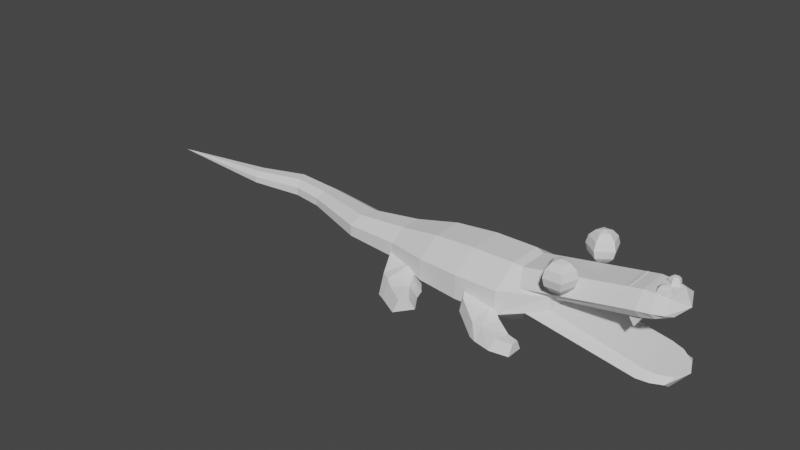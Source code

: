 # Source: Truck-Kun1.blend  (saved by Blender 3.4.6; exported with 4.5.12 LTS)
import bpy
from mathutils import Matrix  # noqa: F401  (used for matrix-valued properties, if any)

bpy.ops.wm.read_factory_settings(use_empty=True)
scene = bpy.context.scene
scene.name = 'Scene'

# ---- collections
col_ref = bpy.data.collections.new('Ref'); scene.collection.children.link(col_ref)
col_collection_2 = bpy.data.collections.new('Collection 2'); scene.collection.children.link(col_collection_2)

# ---- world
world_world = bpy.data.worlds.new('World'); scene.world = world_world
world_world.use_nodes = True; world_world.node_tree.nodes.clear()
_N = world_world.node_tree.nodes; _L = world_world.node_tree.links
n0 = _N.new('ShaderNodeOutputWorld'); n0.name = 'World Output'; n0.location = (300, 300)
n1 = _N.new('ShaderNodeBackground'); n1.name = 'Background'; n1.location = (10, 300)
n1.inputs[0].default_value = (0.05088, 0.05088, 0.05088, 1.0)
_L.new(n1.outputs[0], n0.inputs[0])
n0.is_active_output = True
world_world.color = (0.05088, 0.05088, 0.05088)
world_world.use_sun_shadow = False
world_world.sun_shadow_jitter_overblur = 0.0

# ---- meshes
me_cube_003 = bpy.data.meshes.new('Cube.003')
me_cube_003.from_pydata([(-1.0, -1.0, -1.0), (-1.0, -1.0, 1.0), (-1.0, 1.0, -1.0), (-1.0, 1.0, 1.0), (1.0, -1.0, -1.0), (1.0, -1.0, 1.0), (1.0, 1.0, -1.0), (1.0, 1.0, 1.0)], [], [(0, 1, 3, 2), (2, 3, 7, 6), (6, 7, 5, 4), (4, 5, 1, 0), (2, 6, 4, 0), (7, 3, 1, 5)])
_uv = me_cube_003.uv_layers.new(name='UVMap')
_uv.uv.foreach_set('vector', [0.375, 0.0, 0.625, 0.0, 0.625, 0.25, 0.375, 0.25, 0.375, 0.25, 0.625, 0.25, 0.625, 0.5, 0.375, 0.5, 0.375, 0.5, 0.625, 0.5, 0.625, 0.75, 0.375, 0.75, 0.375, 0.75, 0.625, 0.75, 0.625, 1.0, 0.375, 1.0, 0.125, 0.5, 0.375, 0.5, 0.375, 0.75, 0.125, 0.75, 0.625, 0.5, 0.875, 0.5, 0.875, 0.75, 0.625, 0.75])
me_cube_003.update()
me_cube = bpy.data.meshes.new('Cube')
me_cube.from_pydata([(-1.0, -1.0, -1.0), (-1.0, -1.0, 1.0), (-1.0, 1.0, -1.0), (-1.0, 1.0, 1.0), (1.0, -1.0, -1.0), (1.0, -1.0, 1.0), (1.0, 1.0, -1.0), (1.0, 1.0, 1.0)], [], [(0, 1, 3, 2), (2, 3, 7, 6), (6, 7, 5, 4), (4, 5, 1, 0), (2, 6, 4, 0), (7, 3, 1, 5)])
_uv = me_cube.uv_layers.new(name='UVMap')
_uv.uv.foreach_set('vector', [0.375, 0.0, 0.625, 0.0, 0.625, 0.25, 0.375, 0.25, 0.375, 0.25, 0.625, 0.25, 0.625, 0.5, 0.375, 0.5, 0.375, 0.5, 0.625, 0.5, 0.625, 0.75, 0.375, 0.75, 0.375, 0.75, 0.625, 0.75, 0.625, 1.0, 0.375, 1.0, 0.125, 0.5, 0.375, 0.5, 0.375, 0.75, 0.125, 0.75, 0.625, 0.5, 0.875, 0.5, 0.875, 0.75, 0.625, 0.75])
me_cube.update()
me_cube_001 = bpy.data.meshes.new('Cube.001')
me_cube_001.from_pydata([(-1.0, -1.7, -1.0), (-1.0, -1.0, 0.4438), (-1.0, 1.7, -0.689), (-1.0, 1.0, 0.613), (1.0, -1.397, -1.0), (1.0, -0.7342, 0.1259), (1.0, 1.397, -1.0), (1.0, 0.7342, 0.1259), (-2.803, 1.638, 0.06253), (-1.898, -1.638, -1.0), (-1.981, -1.338, 0.4521), (-2.72, 1.338, 1.359), (-2.71, 1.628, 0.01802), (-4.897, -0.9739, 0.01802), (-4.697, -0.7356, 1.462), (-2.911, 1.39, 1.462), (-5.548, 4.013, 1.555), (-7.734, 1.41, 1.555), (-7.534, 1.649, 2.999), (-5.748, 3.774, 2.999), (2.269, 0.8549, 0.1259), (2.067, 1.356, -1.0), (2.757, -0.3616, -1.0), (2.556, 0.1397, 0.1259)], [], [(1, 3, 11, 10), (2, 3, 7, 6), (6, 7, 20, 21), (4, 5, 1, 0), (2, 6, 4, 0), (7, 3, 1, 5), (10, 11, 15, 14), (2, 0, 9, 8), (3, 2, 8, 11), (0, 1, 10, 9), (12, 13, 17, 16), (8, 9, 13, 12), (11, 8, 12, 15), (9, 10, 14, 13), (17, 18, 19, 16), (15, 12, 16, 19), (13, 14, 18, 17), (14, 15, 19, 18), (21, 20, 23, 22), (5, 4, 22, 23), (4, 6, 21, 22), (7, 5, 23, 20)])
_uv = me_cube_001.uv_layers.new(name='UVMap')
_uv.uv.foreach_set('vector', [0.875, 0.75, 0.875, 0.5, 0.875, 0.5, 0.875, 0.75, 0.375, 0.25, 0.625, 0.25, 0.625, 0.5, 0.375, 0.5, 0.375, 0.5, 0.625, 0.5, 0.625, 0.5, 0.375, 0.5, 0.375, 0.75, 0.625, 0.75, 0.625, 1.0, 0.375, 1.0, 0.125, 0.5, 0.375, 0.5, 0.375, 0.75, 0.125, 0.75, 0.625, 0.5, 0.875, 0.5, 0.875, 0.75, 0.625, 0.75, 0.875, 0.75, 0.875, 0.5, 0.875, 0.5, 0.875, 0.75, 0.125, 0.5, 0.125, 0.75, 0.125, 0.75, 0.125, 0.5, 0.625, 0.25, 0.375, 0.25, 0.375, 0.25, 0.625, 0.25, 0.375, 1.0, 0.625, 1.0, 0.625, 1.0, 0.375, 1.0, 0.125, 0.5, 0.125, 0.75, 0.125, 0.75, 0.125, 0.5, 0.125, 0.5, 0.125, 0.75, 0.125, 0.75, 0.125, 0.5, 0.625, 0.25, 0.375, 0.25, 0.375, 0.25, 0.625, 0.25, 0.375, 1.0, 0.625, 1.0, 0.625, 1.0, 0.375, 1.0, 0.375, 0.0, 0.625, 0.0, 0.625, 0.25, 0.375, 0.25, 0.625, 0.25, 0.375, 0.25, 0.375, 0.25, 0.625, 0.25, 0.375, 1.0, 0.625, 1.0, 0.625, 1.0, 0.375, 1.0, 0.875, 0.75, 0.875, 0.5, 0.875, 0.5, 0.875, 0.75, 0.375, 0.5, 0.625, 0.5, 0.625, 0.75, 0.375, 0.75, 0.625, 0.75, 0.375, 0.75, 0.375, 0.75, 0.625, 0.75, 0.375, 0.75, 0.375, 0.5, 0.375, 0.5, 0.375, 0.75, 0.625, 0.5, 0.625, 0.75, 0.625, 0.75, 0.625, 0.5])
me_cube_001.update()
me_cube_002 = bpy.data.meshes.new('Cube.002')
me_cube_002.from_pydata([(-0.9192, -2.503, -1.23), (-0.736, -1.633, 0.5914), (-0.02713, 1.694, -0.8559), (-0.214, 0.8241, 0.7947), (0.2286, -2.32, -1.101), (0.3871, -1.576, 0.3256), (0.9496, 1.043, -0.9415), (0.7888, 0.2988, 0.4123), (-2.243, 2.095, 0.06824), (-1.955, -2.213, -1.282), (-1.981, -1.818, 0.5634), (-2.219, 1.701, 1.714), (-2.654, 2.552, 0.6426), (-5.236, -0.6735, -0.02343), (-4.943, -0.4356, 1.72), (-2.92, 2.353, 2.083), (-4.807, 4.999, 1.753), (-7.757, 2.529, 1.746), (-7.493, 2.745, 3.348), (-5.093, 4.764, 3.357), (2.863, -0.1909, 0.162), (2.821, 0.4346, -1.099), (2.939, -1.835, -1.099), (2.896, -1.211, 0.1619)], [], [(1, 3, 11, 10), (2, 3, 7, 6), (6, 7, 20, 21), (4, 5, 1, 0), (2, 6, 4, 0), (7, 3, 1, 5), (10, 11, 15, 14), (2, 0, 9, 8), (3, 2, 8, 11), (0, 1, 10, 9), (12, 13, 17, 16), (8, 9, 13, 12), (11, 8, 12, 15), (9, 10, 14, 13), (17, 18, 19, 16), (15, 12, 16, 19), (13, 14, 18, 17), (14, 15, 19, 18), (21, 20, 23, 22), (5, 4, 22, 23), (4, 6, 21, 22), (7, 5, 23, 20)])
_uv = me_cube_002.uv_layers.new(name='UVMap')
_uv.uv.foreach_set('vector', [0.8538, 0.7562, 0.8537, 0.4937, 0.875, 0.5, 0.875, 0.75, 0.3683, 0.2717, 0.6313, 0.2713, 0.682, 0.4428, 0.3143, 0.4465, 0.3143, 0.4465, 0.682, 0.4428, 0.625, 0.5, 0.375, 0.5, 0.3167, 0.8058, 0.6831, 0.8061, 0.6314, 0.9786, 0.3686, 0.9785, 0.1459, 0.4941, 0.3143, 0.4465, 0.3167, 0.8058, 0.1462, 0.7562, 0.682, 0.4428, 0.8537, 0.4937, 0.8538, 0.7562, 0.6831, 0.8061, 0.875, 0.75, 0.875, 0.5, 0.875, 0.5, 0.875, 0.75, 0.1459, 0.4941, 0.1462, 0.7562, 0.125, 0.75, 0.125, 0.5, 0.6313, 0.2713, 0.3683, 0.2717, 0.375, 0.25, 0.625, 0.25, 0.3686, 0.9785, 0.6314, 0.9786, 0.625, 1.0, 0.375, 1.0, 0.125, 0.491, 0.125, 0.75, 0.125, 0.75, 0.125, 0.5, 0.125, 0.5, 0.125, 0.75, 0.125, 0.75, 0.125, 0.491, 0.625, 0.25, 0.375, 0.25, 0.4234, 0.25, 0.625, 0.25, 0.375, 1.0, 0.625, 1.0, 0.625, 1.0, 0.375, 1.0, 0.375, 0.0, 0.625, 0.0, 0.625, 0.25, 0.375, 0.25, 0.625, 0.25, 0.4234, 0.25, 0.375, 0.25, 0.625, 0.25, 0.375, 1.0, 0.625, 1.0, 0.625, 1.0, 0.375, 1.0, 0.875, 0.75, 0.875, 0.5, 0.875, 0.5, 0.875, 0.75, 0.375, 0.5, 0.625, 0.5, 0.625, 0.75, 0.375, 0.75, 0.6831, 0.8061, 0.3167, 0.8058, 0.375, 0.75, 0.625, 0.75, 0.3167, 0.8058, 0.3143, 0.4465, 0.375, 0.5, 0.375, 0.75, 0.682, 0.4428, 0.6831, 0.8061, 0.625, 0.75, 0.625, 0.5])
me_cube_002.update()
me_cube_006 = bpy.data.meshes.new('Cube.006')
me_cube_006.from_pydata([(0.6375, -2.311, 2.291), (1.138, -2.311, 2.809), (0.6375, -1.59, 2.291), (1.138, -1.59, 2.809), (1.156, -2.311, 1.791), (1.656, -2.311, 2.309), (1.156, -1.59, 1.791), (1.656, -1.59, 2.309)], [], [(0, 1, 3, 2), (2, 3, 7, 6), (6, 7, 5, 4), (4, 5, 1, 0), (2, 6, 4, 0), (7, 3, 1, 5)])
_uv = me_cube_006.uv_layers.new(name='UVMap')
_uv.uv.foreach_set('vector', [0.375, 0.0, 0.625, 0.0, 0.625, 0.25, 0.375, 0.25, 0.375, 0.25, 0.625, 0.25, 0.625, 0.5, 0.375, 0.5, 0.375, 0.5, 0.625, 0.5, 0.625, 0.75, 0.375, 0.75, 0.375, 0.75, 0.625, 0.75, 0.625, 1.0, 0.375, 1.0, 0.125, 0.5, 0.375, 0.5, 0.375, 0.75, 0.125, 0.75, 0.625, 0.5, 0.875, 0.5, 0.875, 0.75, 0.625, 0.75])
me_cube_006.update()
me_cylinder = bpy.data.meshes.new('Cylinder')
me_cylinder.from_pydata([(-3.068, 0.405, 1.107), (7.611, 0.3477, 1.292), (-3.068, 1.062, 0.4504), (7.804, 0.9193, 0.7493), (-3.068, 1.062, -0.4785), (8.078, 0.9692, -0.01772), (-3.068, 0.405, -1.135), (8.271, 0.3477, -0.5601), (-3.068, -0.5239, -1.135), (8.271, -0.4666, -0.5601), (-3.068, -1.181, -0.4785), (8.078, -1.088, -0.01772), (-3.068, -1.181, 0.4504), (7.804, -1.038, 0.7493), (-3.068, -0.5239, 1.107), (7.611, -0.4666, 1.292), (-0.3156, 0.6225, 1.632), (2.437, 0.7072, 1.837), (5.189, 0.7018, 1.824), (5.189, 1.778, 0.7472), (2.437, 1.791, 0.7527), (-0.3156, 1.587, 0.6679), (5.189, 1.778, -0.7752), (2.437, 1.791, -0.7807), (-0.3156, 1.587, -0.696), (5.189, 0.7018, -1.852), (2.437, 0.7072, -1.865), (-0.3156, 0.6225, -1.66), (5.189, -0.8206, -1.852), (2.437, -0.8261, -1.865), (-0.3156, -0.7414, -1.66), (5.189, -1.897, -0.7752), (2.437, -1.91, -0.7807), (-0.3156, -1.706, -0.696), (5.189, -1.897, 0.7472), (2.437, -1.91, 0.7527), (-0.3156, -1.706, 0.6679), (5.189, -0.8206, 1.824), (2.437, -0.8261, 1.837), (-0.3156, -0.7414, 1.632), (-6.18, 0.1821, 0.8473), (-5.977, 0.6688, 0.3428), (-5.977, 0.6688, -0.3708), (-6.18, 0.1821, -0.8753), (-6.468, -0.5062, -0.8753), (-6.671, -0.9929, -0.3708), (-6.671, -0.9929, 0.3428), (-6.468, -0.5062, 0.8473), (-10.6, 0.8694, 0.6137), (-10.42, 1.216, 0.246), (-10.42, 1.216, -0.274), (-10.6, 0.8694, -0.6418), (-10.87, 0.3787, -0.6418), (-11.05, 0.03175, -0.274), (-11.05, 0.03175, 0.246), (-10.87, 0.3787, 0.6137), (-13.73, 1.076, 0.6137), (-13.97, 1.41, 0.246), (-13.97, 1.41, -0.274), (-13.73, 1.076, -0.6418), (-13.4, 0.6024, -0.6418), (-13.17, 0.2678, -0.274), (-13.17, 0.2678, 0.246), (-13.4, 0.6024, 0.6137), (-16.85, 0.5946, 0.4542), (-16.95, 0.8616, 0.1799), (-16.95, 0.8616, -0.2079), (-16.85, 0.5946, -0.4822), (-16.71, 0.2169, -0.4822), (-16.62, -0.05007, -0.2079), (-16.62, -0.05007, 0.1799), (-16.71, 0.2169, 0.4542), (-24.2, 0.2758, -0.01402)], [], [(18, 1, 3, 19), (19, 3, 5, 22), (22, 5, 7, 25), (25, 7, 9, 28), (28, 9, 11, 31), (31, 11, 13, 34), (3, 1, 15, 13, 11, 9, 7, 5), (34, 13, 15, 37), (37, 15, 1, 18), (10, 12, 46, 45), (14, 39, 16, 0), (39, 38, 17, 16), (38, 37, 18, 17), (12, 36, 39, 14), (36, 35, 38, 39), (35, 34, 37, 38), (10, 33, 36, 12), (33, 32, 35, 36), (32, 31, 34, 35), (8, 30, 33, 10), (30, 29, 32, 33), (29, 28, 31, 32), (6, 27, 30, 8), (27, 26, 29, 30), (26, 25, 28, 29), (4, 24, 27, 6), (24, 23, 26, 27), (23, 22, 25, 26), (2, 21, 24, 4), (21, 20, 23, 24), (20, 19, 22, 23), (0, 16, 21, 2), (16, 17, 20, 21), (17, 18, 19, 20), (46, 47, 55, 54), (6, 8, 44, 43), (12, 14, 47, 46), (2, 4, 42, 41), (8, 10, 45, 44), (14, 0, 40, 47), (0, 2, 41, 40), (4, 6, 43, 42), (53, 54, 62, 61), (44, 45, 53, 52), (42, 43, 51, 50), (40, 41, 49, 48), (47, 40, 48, 55), (45, 46, 54, 53), (43, 44, 52, 51), (41, 42, 50, 49), (56, 57, 65, 64), (51, 52, 60, 59), (49, 50, 58, 57), (54, 55, 63, 62), (52, 53, 61, 60), (50, 51, 59, 58), (48, 49, 57, 56), (55, 48, 56, 63), (65, 66, 72), (63, 56, 64, 71), (61, 62, 70, 69), (59, 60, 68, 67), (57, 58, 66, 65), (62, 63, 71, 70), (60, 61, 69, 68), (58, 59, 67, 66), (70, 71, 72), (68, 69, 72), (66, 67, 72), (64, 65, 72), (71, 64, 72), (69, 70, 72), (67, 68, 72)])
_uv = me_cylinder.uv_layers.new(name='UVMap')
_uv.uv.foreach_set('vector', [1.0, 0.875, 1.0, 1.0, 0.875, 1.0, 0.875, 0.875, 0.875, 0.875, 0.875, 1.0, 0.75, 1.0, 0.75, 0.875, 0.75, 0.875, 0.75, 1.0, 0.625, 1.0, 0.625, 0.875, 0.625, 0.875, 0.625, 1.0, 0.5, 1.0, 0.5, 0.875, 0.5, 0.875, 0.5, 1.0, 0.375, 1.0, 0.375, 0.875, 0.375, 0.875, 0.375, 1.0, 0.25, 1.0, 0.25, 0.875, 0.4197, 0.4197, 0.25, 0.49, 0.08029, 0.4197, 0.01, 0.25, 0.08029, 0.08029, 0.25, 0.01, 0.4197, 0.08029, 0.49, 0.25, 0.25, 0.875, 0.25, 1.0, 0.125, 1.0, 0.125, 0.875, 0.125, 0.875, 0.125, 1.0, 0.0, 1.0, 0.0, 0.875, 0.375, 0.5, 0.25, 0.5, 0.25, 0.5, 0.375, 0.5, 0.125, 0.5, 0.125, 0.625, 0.0, 0.625, 0.0, 0.5, 0.125, 0.625, 0.125, 0.75, 0.0, 0.75, 0.0, 0.625, 0.125, 0.75, 0.125, 0.875, 0.0, 0.875, 0.0, 0.75, 0.25, 0.5, 0.25, 0.625, 0.125, 0.625, 0.125, 0.5, 0.25, 0.625, 0.25, 0.75, 0.125, 0.75, 0.125, 0.625, 0.25, 0.75, 0.25, 0.875, 0.125, 0.875, 0.125, 0.75, 0.375, 0.5, 0.375, 0.625, 0.25, 0.625, 0.25, 0.5, 0.375, 0.625, 0.375, 0.75, 0.25, 0.75, 0.25, 0.625, 0.375, 0.75, 0.375, 0.875, 0.25, 0.875, 0.25, 0.75, 0.5, 0.5, 0.5, 0.625, 0.375, 0.625, 0.375, 0.5, 0.5, 0.625, 0.5, 0.75, 0.375, 0.75, 0.375, 0.625, 0.5, 0.75, 0.5, 0.875, 0.375, 0.875, 0.375, 0.75, 0.625, 0.5, 0.625, 0.625, 0.5, 0.625, 0.5, 0.5, 0.625, 0.625, 0.625, 0.75, 0.5, 0.75, 0.5, 0.625, 0.625, 0.75, 0.625, 0.875, 0.5, 0.875, 0.5, 0.75, 0.75, 0.5, 0.75, 0.625, 0.625, 0.625, 0.625, 0.5, 0.75, 0.625, 0.75, 0.75, 0.625, 0.75, 0.625, 0.625, 0.75, 0.75, 0.75, 0.875, 0.625, 0.875, 0.625, 0.75, 0.875, 0.5, 0.875, 0.625, 0.75, 0.625, 0.75, 0.5, 0.875, 0.625, 0.875, 0.75, 0.75, 0.75, 0.75, 0.625, 0.875, 0.75, 0.875, 0.875, 0.75, 0.875, 0.75, 0.75, 1.0, 0.5, 1.0, 0.625, 0.875, 0.625, 0.875, 0.5, 1.0, 0.625, 1.0, 0.75, 0.875, 0.75, 0.875, 0.625, 1.0, 0.75, 1.0, 0.875, 0.875, 0.875, 0.875, 0.75, 0.25, 0.5, 0.125, 0.5, 0.125, 0.5, 0.25, 0.5, 0.625, 0.5, 0.5, 0.5, 0.5, 0.5, 0.625, 0.5, 0.25, 0.5, 0.125, 0.5, 0.125, 0.5, 0.25, 0.5, 0.875, 0.5, 0.75, 0.5, 0.75, 0.5, 0.875, 0.5, 0.5, 0.5, 0.375, 0.5, 0.375, 0.5, 0.5, 0.5, 0.125, 0.5, 0.0, 0.5, 0.0, 0.5, 0.125, 0.5, 1.0, 0.5, 0.875, 0.5, 0.875, 0.5, 1.0, 0.5, 0.75, 0.5, 0.625, 0.5, 0.625, 0.5, 0.75, 0.5, 0.375, 0.5, 0.25, 0.5, 0.25, 0.5, 0.375, 0.5, 0.5, 0.5, 0.375, 0.5, 0.375, 0.5, 0.5, 0.5, 0.75, 0.5, 0.625, 0.5, 0.625, 0.5, 0.75, 0.5, 1.0, 0.5, 0.875, 0.5, 0.875, 0.5, 1.0, 0.5, 0.125, 0.5, 0.0, 0.5, 0.0, 0.5, 0.125, 0.5, 0.375, 0.5, 0.25, 0.5, 0.25, 0.5, 0.375, 0.5, 0.625, 0.5, 0.5, 0.5, 0.5, 0.5, 0.625, 0.5, 0.875, 0.5, 0.75, 0.5, 0.75, 0.5, 0.875, 0.5, 1.0, 0.5, 0.875, 0.5, 0.875, 0.5, 1.0, 0.5, 0.625, 0.5, 0.5, 0.5, 0.5, 0.5, 0.625, 0.5, 0.875, 0.5, 0.75, 0.5, 0.75, 0.5, 0.875, 0.5, 0.25, 0.5, 0.125, 0.5, 0.125, 0.5, 0.25, 0.5, 0.5, 0.5, 0.375, 0.5, 0.375, 0.5, 0.5, 0.5, 0.75, 0.5, 0.625, 0.5, 0.625, 0.5, 0.75, 0.5, 1.0, 0.5, 0.875, 0.5, 0.875, 0.5, 1.0, 0.5, 0.125, 0.5, 0.0, 0.5, 0.0, 0.5, 0.125, 0.5, 0.875, 0.5, 0.75, 0.5, 0.875, 0.5, 0.125, 0.5, 0.0, 0.5, 0.0, 0.5, 0.125, 0.5, 0.375, 0.5, 0.25, 0.5, 0.25, 0.5, 0.375, 0.5, 0.625, 0.5, 0.5, 0.5, 0.5, 0.5, 0.625, 0.5, 0.875, 0.5, 0.75, 0.5, 0.75, 0.5, 0.875, 0.5, 0.25, 0.5, 0.125, 0.5, 0.125, 0.5, 0.25, 0.5, 0.5, 0.5, 0.375, 0.5, 0.375, 0.5, 0.5, 0.5, 0.75, 0.5, 0.625, 0.5, 0.625, 0.5, 0.75, 0.5, 0.25, 0.5, 0.125, 0.5, 0.25, 0.5, 0.5, 0.5, 0.375, 0.5, 0.5, 0.5, 0.75, 0.5, 0.625, 0.5, 0.75, 0.5, 1.0, 0.5, 0.875, 0.5, 1.0, 0.5, 0.125, 0.5, 0.0, 0.5, 0.125, 0.5, 0.375, 0.5, 0.25, 0.5, 0.375, 0.5, 0.625, 0.5, 0.5, 0.5, 0.625, 0.5])
me_cylinder.update()
me_cylinder_002 = bpy.data.meshes.new('Cylinder.002')
me_cylinder_002.from_pydata([(0.1309, 0.8474, -1.366), (0.0739, 0.8587, 1.018), (0.6022, 0.6018, -1.345), (0.6022, 0.7038, 1.04), (0.6022, -0.6212, -1.345), (0.6022, -0.7232, 1.04), (0.1309, -0.8668, -1.366), (0.0739, -0.8781, 1.018), (-0.7351, -0.4632, -1.366), (-0.6781, -0.4439, 1.018), (-0.7351, 0.4438, -1.366), (-0.6781, 0.4245, 1.018), (0.6022, 0.6419, 1.27), (0.173, 0.8013, 1.241), (0.6022, -0.6613, 1.27), (0.173, -0.8207, 1.241), (-0.5293, -0.4152, 1.241), (-0.5293, 0.3958, 1.241), (0.6022, 0.4055, 1.506), (0.313, 0.6764, 1.449), (0.6022, -0.4249, 1.506), (0.313, -0.6958, 1.449), (-0.2812, -0.3528, 1.449), (-0.2812, 0.3334, 1.449), (0.3831, -0.009698, 1.657)], [], [(0, 1, 3, 2), (2, 3, 5, 4), (4, 5, 7, 6), (6, 7, 9, 8), (11, 9, 16, 17), (8, 9, 11, 10), (10, 11, 1, 0), (0, 2, 4, 6, 8, 10), (13, 17, 23, 19), (3, 1, 13, 12), (7, 5, 14, 15), (1, 11, 17, 13), (9, 7, 15, 16), (5, 3, 12, 14), (23, 22, 24), (16, 15, 21, 22), (14, 12, 18, 20), (17, 16, 22, 23), (15, 14, 20, 21), (12, 13, 19, 18), (21, 20, 24), (18, 19, 24), (19, 23, 24), (22, 21, 24), (20, 18, 24)])
_uv = me_cylinder_002.uv_layers.new(name='UVMap')
_uv.uv.foreach_set('vector', [1.0, 0.5, 1.0, 1.0, 0.8333, 1.0, 0.8333, 0.5, 0.8333, 0.5, 0.8333, 1.0, 0.6667, 1.0, 0.6667, 0.5, 0.6667, 0.5, 0.6667, 1.0, 0.5, 1.0, 0.5, 0.5, 0.5, 0.5, 0.5, 1.0, 0.3333, 1.0, 0.3333, 0.5, 0.1667, 1.0, 0.3333, 1.0, 0.3333, 1.0, 0.1667, 1.0, 0.3333, 0.5, 0.3333, 1.0, 0.1667, 1.0, 0.1667, 0.5, 0.1667, 0.5, 0.1667, 1.0, -8.941e-08, 1.0, -8.941e-08, 0.5, 0.75, 0.49, 0.9578, 0.37, 0.9578, 0.13, 0.75, 0.01, 0.5422, 0.13, 0.5422, 0.37, -8.941e-08, 1.0, 0.1667, 1.0, 0.1667, 1.0, -8.941e-08, 1.0, 0.8333, 1.0, 1.0, 1.0, 1.0, 1.0, 0.8333, 1.0, 0.5, 1.0, 0.6667, 1.0, 0.6667, 1.0, 0.5, 1.0, -8.941e-08, 1.0, 0.1667, 1.0, 0.1667, 1.0, -8.941e-08, 1.0, 0.3333, 1.0, 0.5, 1.0, 0.5, 1.0, 0.3333, 1.0, 0.6667, 1.0, 0.8333, 1.0, 0.8333, 1.0, 0.6667, 1.0, 0.1667, 1.0, 0.3333, 1.0, 0.1667, 1.0, 0.3333, 1.0, 0.5, 1.0, 0.5, 1.0, 0.3333, 1.0, 0.6667, 1.0, 0.8333, 1.0, 0.8333, 1.0, 0.6667, 1.0, 0.1667, 1.0, 0.3333, 1.0, 0.3333, 1.0, 0.1667, 1.0, 0.5, 1.0, 0.6667, 1.0, 0.6667, 1.0, 0.5, 1.0, 0.8333, 1.0, 1.0, 1.0, 1.0, 1.0, 0.8333, 1.0, 0.5, 1.0, 0.6667, 1.0, 0.5, 1.0, 0.8333, 1.0, 1.0, 1.0, 0.8333, 1.0, -8.941e-08, 1.0, 0.1667, 1.0, -8.941e-08, 1.0, 0.3333, 1.0, 0.5, 1.0, 0.3333, 1.0, 0.6667, 1.0, 0.8333, 1.0, 0.6667, 1.0])
me_cylinder_002.update()
me_cylinder_003 = bpy.data.meshes.new('Cylinder.003')
me_cylinder_003.from_pydata([(0.04284, 0.9077, -1.32), (0.02797, 0.85, 1.063), (0.731, 0.6483, -1.31), (0.5563, 0.6951, 1.085), (0.731, -0.6436, -1.31), (0.5563, -0.7319, 1.085), (0.04284, -0.903, -1.32), (0.02797, -0.8867, 1.063), (-0.7811, -0.5184, -1.322), (-0.7241, -0.4525, 1.063), (-0.7811, 0.4816, -1.322), (-0.7241, 0.4158, 1.063), (0.5563, 0.6333, 1.314), (0.1271, 0.7926, 1.285), (0.5563, -0.67, 1.314), (0.1271, -0.8293, 1.285), (-0.5752, -0.4238, 1.285), (-0.5752, 0.3871, 1.285), (0.5563, 0.3969, 1.55), (0.267, 0.6678, 1.494), (0.5563, -0.4336, 1.55), (0.267, -0.7045, 1.494), (-0.3272, -0.3614, 1.494), (-0.3272, 0.3247, 1.494), (0.5778, -0.01836, 1.684)], [], [(0, 1, 3, 2), (2, 3, 5, 4), (4, 5, 7, 6), (6, 7, 9, 8), (11, 9, 16, 17), (8, 9, 11, 10), (10, 11, 1, 0), (0, 2, 4, 6, 8, 10), (13, 17, 23, 19), (3, 1, 13, 12), (7, 5, 14, 15), (1, 11, 17, 13), (9, 7, 15, 16), (5, 3, 12, 14), (23, 22, 24), (16, 15, 21, 22), (14, 12, 18, 20), (17, 16, 22, 23), (15, 14, 20, 21), (12, 13, 19, 18), (21, 20, 24), (18, 19, 24), (19, 23, 24), (22, 21, 24), (20, 18, 24)])
_uv = me_cylinder_003.uv_layers.new(name='UVMap')
_uv.uv.foreach_set('vector', [1.0, 0.5, 1.0, 1.0, 0.8333, 1.0, 0.8333, 0.5, 0.8333, 0.5, 0.8333, 1.0, 0.6667, 1.0, 0.6667, 0.5, 0.6667, 0.5, 0.6667, 1.0, 0.5, 1.0, 0.5, 0.5, 0.5, 0.5, 0.5, 1.0, 0.3333, 1.0, 0.3333, 0.5, 0.1667, 1.0, 0.3333, 1.0, 0.3333, 1.0, 0.1667, 1.0, 0.3333, 0.5, 0.3333, 1.0, 0.1667, 1.0, 0.1667, 0.5, 0.1667, 0.5, 0.1667, 1.0, -8.941e-08, 1.0, -8.941e-08, 0.5, 0.75, 0.49, 0.9578, 0.37, 0.9578, 0.13, 0.75, 0.01, 0.5422, 0.13, 0.5422, 0.37, -8.941e-08, 1.0, 0.1667, 1.0, 0.1667, 1.0, -8.941e-08, 1.0, 0.8333, 1.0, 1.0, 1.0, 1.0, 1.0, 0.8333, 1.0, 0.5, 1.0, 0.6667, 1.0, 0.6667, 1.0, 0.5, 1.0, -8.941e-08, 1.0, 0.1667, 1.0, 0.1667, 1.0, -8.941e-08, 1.0, 0.3333, 1.0, 0.5, 1.0, 0.5, 1.0, 0.3333, 1.0, 0.6667, 1.0, 0.8333, 1.0, 0.8333, 1.0, 0.6667, 1.0, 0.1667, 1.0, 0.3333, 1.0, 0.1667, 1.0, 0.3333, 1.0, 0.5, 1.0, 0.5, 1.0, 0.3333, 1.0, 0.6667, 1.0, 0.8333, 1.0, 0.8333, 1.0, 0.6667, 1.0, 0.1667, 1.0, 0.3333, 1.0, 0.3333, 1.0, 0.1667, 1.0, 0.5, 1.0, 0.6667, 1.0, 0.6667, 1.0, 0.5, 1.0, 0.8333, 1.0, 1.0, 1.0, 1.0, 1.0, 0.8333, 1.0, 0.5, 1.0, 0.6667, 1.0, 0.5, 1.0, 0.8333, 1.0, 1.0, 1.0, 0.8333, 1.0, -8.941e-08, 1.0, 0.1667, 1.0, -8.941e-08, 1.0, 0.3333, 1.0, 0.5, 1.0, 0.3333, 1.0, 0.6667, 1.0, 0.8333, 1.0, 0.6667, 1.0])
me_cylinder_003.update()
me_sphere_011 = bpy.data.meshes.new('Sphere.011')
me_sphere_011.from_pydata([(0.0, 0.5, 0.866), (0.0, 0.866, 0.5), (0.0, 1.0, 0.0), (0.0, 0.866, -0.5), (0.0, 0.5, -0.866), (0.0, 0.0, -1.0), (0.4755, 0.1545, 0.866), (0.8236, 0.2676, 0.5), (0.9511, 0.309, 0.0), (0.8236, 0.2676, -0.5), (0.4755, 0.1545, -0.866), (0.2939, -0.4045, 0.866), (0.509, -0.7006, 0.5), (0.5878, -0.809, 0.0), (0.509, -0.7006, -0.5), (0.2939, -0.4045, -0.866), (0.0, 0.0, 1.0), (-0.2939, -0.4045, 0.866), (-0.509, -0.7006, 0.5), (-0.5878, -0.809, 0.0), (-0.509, -0.7006, -0.5), (-0.2939, -0.4045, -0.866), (-0.4755, 0.1545, 0.866), (-0.8236, 0.2676, 0.5), (-0.9511, 0.309, 0.0), (-0.8236, 0.2676, -0.5), (-0.4755, 0.1545, -0.866)], [], [(0, 16, 6), (5, 4, 10), (3, 2, 8, 9), (1, 0, 6, 7), (4, 3, 9, 10), (2, 1, 7, 8), (5, 10, 15), (9, 8, 13, 14), (7, 6, 11, 12), (10, 9, 14, 15), (8, 7, 12, 13), (6, 16, 11), (14, 13, 19, 20), (12, 11, 17, 18), (15, 14, 20, 21), (13, 12, 18, 19), (11, 16, 17), (5, 15, 21), (18, 17, 22, 23), (21, 20, 25, 26), (19, 18, 23, 24), (17, 16, 22), (5, 21, 26), (20, 19, 24, 25), (26, 25, 3, 4), (24, 23, 1, 2), (22, 16, 0), (5, 26, 4), (25, 24, 2, 3), (23, 22, 0, 1)])
_uv = me_sphere_011.uv_layers.new(name='UVMap')
_uv.uv.foreach_set('vector', [0.6, 0.8333, 0.5, 1.0, 0.4, 0.8333, 0.5, 0.0, 0.6, 0.1667, 0.4, 0.1667, 0.6, 0.3333, 0.6, 0.5, 0.4, 0.5, 0.4, 0.3333, 0.6, 0.6667, 0.6, 0.8333, 0.4, 0.8333, 0.4, 0.6667, 0.6, 0.1667, 0.6, 0.3333, 0.4, 0.3333, 0.4, 0.1667, 0.6, 0.5, 0.6, 0.6667, 0.4, 0.6667, 0.4, 0.5, 0.3, 0.0, 0.4, 0.1667, 0.2, 0.1667, 0.4, 0.3333, 0.4, 0.5, 0.2, 0.5, 0.2, 0.3333, 0.4, 0.6667, 0.4, 0.8333, 0.2, 0.8333, 0.2, 0.6667, 0.4, 0.1667, 0.4, 0.3333, 0.2, 0.3333, 0.2, 0.1667, 0.4, 0.5, 0.4, 0.6667, 0.2, 0.6667, 0.2, 0.5, 0.4, 0.8333, 0.3, 1.0, 0.2, 0.8333, 0.2, 0.3333, 0.2, 0.5, 0.0, 0.5, 0.0, 0.3333, 0.2, 0.6667, 0.2, 0.8333, 0.0, 0.8333, 0.0, 0.6667, 0.2, 0.1667, 0.2, 0.3333, 0.0, 0.3333, 0.0, 0.1667, 0.2, 0.5, 0.2, 0.6667, 0.0, 0.6667, 0.0, 0.5, 0.2, 0.8333, 0.1, 1.0, 0.0, 0.8333, 0.1, 0.0, 0.2, 0.1667, 0.0, 0.1667, 1.0, 0.6667, 1.0, 0.8333, 0.8, 0.8333, 0.8, 0.6667, 1.0, 0.1667, 1.0, 0.3333, 0.8, 0.3333, 0.8, 0.1667, 1.0, 0.5, 1.0, 0.6667, 0.8, 0.6667, 0.8, 0.5, 1.0, 0.8333, 0.9, 1.0, 0.8, 0.8333, 0.9, 0.0, 1.0, 0.1667, 0.8, 0.1667, 1.0, 0.3333, 1.0, 0.5, 0.8, 0.5, 0.8, 0.3333, 0.8, 0.1667, 0.8, 0.3333, 0.6, 0.3333, 0.6, 0.1667, 0.8, 0.5, 0.8, 0.6667, 0.6, 0.6667, 0.6, 0.5, 0.8, 0.8333, 0.7, 1.0, 0.6, 0.8333, 0.7, 0.0, 0.8, 0.1667, 0.6, 0.1667, 0.8, 0.3333, 0.8, 0.5, 0.6, 0.5, 0.6, 0.3333, 0.8, 0.6667, 0.8, 0.8333, 0.6, 0.8333, 0.6, 0.6667])
me_sphere_011.update()
me_sphere_013 = bpy.data.meshes.new('Sphere.013')
me_sphere_013.from_pydata([(0.0, 0.5, 0.866), (0.0, 0.866, 0.5), (0.0, 1.0, 0.0), (0.0, 0.866, -0.5), (0.0, 0.5, -0.866), (0.0, 0.0, -1.0), (0.4755, 0.1545, 0.866), (0.8236, 0.2676, 0.5), (0.9511, 0.309, 0.0), (0.8236, 0.2676, -0.5), (0.4755, 0.1545, -0.866), (0.2939, -0.4045, 0.866), (0.509, -0.7006, 0.5), (0.5878, -0.809, 0.0), (0.509, -0.7006, -0.5), (0.2939, -0.4045, -0.866), (0.0, 0.0, 1.0), (-0.2939, -0.4045, 0.866), (-0.509, -0.7006, 0.5), (-0.5878, -0.809, 0.0), (-0.509, -0.7006, -0.5), (-0.2939, -0.4045, -0.866), (-0.4755, 0.1545, 0.866), (-0.8236, 0.2676, 0.5), (-0.9511, 0.309, 0.0), (-0.8236, 0.2676, -0.5), (-0.4755, 0.1545, -0.866)], [], [(0, 16, 6), (5, 4, 10), (3, 2, 8, 9), (1, 0, 6, 7), (4, 3, 9, 10), (2, 1, 7, 8), (5, 10, 15), (9, 8, 13, 14), (7, 6, 11, 12), (10, 9, 14, 15), (8, 7, 12, 13), (6, 16, 11), (14, 13, 19, 20), (12, 11, 17, 18), (15, 14, 20, 21), (13, 12, 18, 19), (11, 16, 17), (5, 15, 21), (18, 17, 22, 23), (21, 20, 25, 26), (19, 18, 23, 24), (17, 16, 22), (5, 21, 26), (20, 19, 24, 25), (26, 25, 3, 4), (24, 23, 1, 2), (22, 16, 0), (5, 26, 4), (25, 24, 2, 3), (23, 22, 0, 1)])
_uv = me_sphere_013.uv_layers.new(name='UVMap')
_uv.uv.foreach_set('vector', [0.6, 0.8333, 0.5, 1.0, 0.4, 0.8333, 0.5, 0.0, 0.6, 0.1667, 0.4, 0.1667, 0.6, 0.3333, 0.6, 0.5, 0.4, 0.5, 0.4, 0.3333, 0.6, 0.6667, 0.6, 0.8333, 0.4, 0.8333, 0.4, 0.6667, 0.6, 0.1667, 0.6, 0.3333, 0.4, 0.3333, 0.4, 0.1667, 0.6, 0.5, 0.6, 0.6667, 0.4, 0.6667, 0.4, 0.5, 0.3, 0.0, 0.4, 0.1667, 0.2, 0.1667, 0.4, 0.3333, 0.4, 0.5, 0.2, 0.5, 0.2, 0.3333, 0.4, 0.6667, 0.4, 0.8333, 0.2, 0.8333, 0.2, 0.6667, 0.4, 0.1667, 0.4, 0.3333, 0.2, 0.3333, 0.2, 0.1667, 0.4, 0.5, 0.4, 0.6667, 0.2, 0.6667, 0.2, 0.5, 0.4, 0.8333, 0.3, 1.0, 0.2, 0.8333, 0.2, 0.3333, 0.2, 0.5, 0.0, 0.5, 0.0, 0.3333, 0.2, 0.6667, 0.2, 0.8333, 0.0, 0.8333, 0.0, 0.6667, 0.2, 0.1667, 0.2, 0.3333, 0.0, 0.3333, 0.0, 0.1667, 0.2, 0.5, 0.2, 0.6667, 0.0, 0.6667, 0.0, 0.5, 0.2, 0.8333, 0.1, 1.0, 0.0, 0.8333, 0.1, 0.0, 0.2, 0.1667, 0.0, 0.1667, 1.0, 0.6667, 1.0, 0.8333, 0.8, 0.8333, 0.8, 0.6667, 1.0, 0.1667, 1.0, 0.3333, 0.8, 0.3333, 0.8, 0.1667, 1.0, 0.5, 1.0, 0.6667, 0.8, 0.6667, 0.8, 0.5, 1.0, 0.8333, 0.9, 1.0, 0.8, 0.8333, 0.9, 0.0, 1.0, 0.1667, 0.8, 0.1667, 1.0, 0.3333, 1.0, 0.5, 0.8, 0.5, 0.8, 0.3333, 0.8, 0.1667, 0.8, 0.3333, 0.6, 0.3333, 0.6, 0.1667, 0.8, 0.5, 0.8, 0.6667, 0.6, 0.6667, 0.6, 0.5, 0.8, 0.8333, 0.7, 1.0, 0.6, 0.8333, 0.7, 0.0, 0.8, 0.1667, 0.6, 0.1667, 0.8, 0.3333, 0.8, 0.5, 0.6, 0.5, 0.6, 0.3333, 0.8, 0.6667, 0.8, 0.8333, 0.6, 0.8333, 0.6, 0.6667])
me_sphere_013.update()

# ---- objects
ob_cube_003 = bpy.data.objects.new('Cube.003', me_cube_003)
ob_cube = bpy.data.objects.new('Cube', me_cube)
ob_cube_001 = bpy.data.objects.new('Cube.001', me_cube_001)
ob_cube_002 = bpy.data.objects.new('Cube.002', me_cube_002)
ob_cube_004 = bpy.data.objects.new('Cube.004', me_cube_006)
ob_cylinder = bpy.data.objects.new('Cylinder', me_cylinder)
ob_cylinder_001 = bpy.data.objects.new('Cylinder.001', me_cylinder_002)
ob_cylinder_002 = bpy.data.objects.new('Cylinder.002', me_cylinder_003)
ob_empty = bpy.data.objects.new('Empty', None)
ob_sphere = bpy.data.objects.new('Sphere', me_sphere_011)
ob_sphere_001 = bpy.data.objects.new('Sphere.001', me_sphere_013)

# ---- transforms, parenting, visibility, modifiers, constraints
ob_cube_003.location = (-3.012, -0.0476, 1.796)
ob_cube_003.rotation_euler = (0.0, -0.278, 0.0)
ob_cube_003.scale = (2.705, 1.0, 0.3744)
ob_cube.location = (0.0, 0.0, 0.0)
ob_cube.scale = (2.016, 2.016, 2.016)
ob_cube.hide_render = True
ob_cube_001.location = (-6.692, -3.878, -1.064)
ob_cube_001.rotation_euler = (0.0, -0.0, -0.3736)
ob_cube_001.scale = (0.5821, 0.5821, 0.5821)
_m = ob_cube_001.modifiers.new('Mirror', 'MIRROR')
_m.use_axis = (False, True, False)
_m.mirror_object = ob_empty
ob_cube_002.location = (-13.69, -3.122, -1.092)
ob_cube_002.rotation_euler = (0.0, -0.0, -0.6903)
ob_cube_002.scale = (0.5821, 0.5821, 0.5821)
_m = ob_cube_002.modifiers.new('Mirror', 'MIRROR')
_m.use_axis = (False, True, False)
_m.mirror_object = ob_empty
ob_cube_004.location = (-0.9877, 0.8258, -1.911)
ob_cube_004.scale = (1.0, 1.0, 1.594)
ob_cylinder.location = (-12.71, 0.02268, 0.02536)
ob_cylinder.scale = (1.0, 1.527, 1.0)
ob_cylinder_001.location = (-2.929, -0.03289, 1.728)
ob_cylinder_001.rotation_euler = (6.102e-07, 1.389, 7.324e-07)
ob_cylinder_001.scale = (1.0, 2.337, 3.313)
ob_cylinder_002.location = (-2.612, -0.09845, -1.016)
ob_cylinder_002.rotation_euler = (-8.552e-07, 4.527, 3.142)
ob_cylinder_002.scale = (1.0, 2.337, 3.313)
ob_empty.location = (0.0, 0.0, 0.0)
ob_sphere.location = (-3.961, -2.201, 2.747)
_m = ob_sphere.modifiers.new('Mirror', 'MIRROR')
_m.use_axis = (False, True, False)
_m.mirror_object = ob_empty
ob_sphere_001.location = (1.168, -0.6007, 2.992)
ob_sphere_001.scale = (0.4134, 0.4134, 0.4134)
_m = ob_sphere_001.modifiers.new('Mirror', 'MIRROR')
_m.use_axis = (False, True, False)
_m.mirror_object = ob_empty

# ---- collection membership
col_ref.objects.link(ob_cube_003)
col_ref.objects.link(ob_cube)
col_collection_2.objects.link(ob_cube_001)
col_collection_2.objects.link(ob_cube_002)
col_collection_2.objects.link(ob_cube_004)
col_collection_2.objects.link(ob_cylinder)
col_collection_2.objects.link(ob_cylinder_001)
col_collection_2.objects.link(ob_cylinder_002)
col_collection_2.objects.link(ob_empty)
col_collection_2.objects.link(ob_sphere)
col_collection_2.objects.link(ob_sphere_001)

# ---- scene / render settings (as saved in the file)
scene.frame_start = 1; scene.frame_end = 250; scene.frame_set(0)
scene.render.engine = 'BLENDER_EEVEE_NEXT'
scene.cycles.sampling_pattern = 'TABULATED_SOBOL'
scene.cycles.use_light_tree = False
scene.view_settings.view_transform = 'Filmic'
bpy.context.view_layer.update()

# ---- added for rendering (the .blend has no active camera and no usable light): camera, sun
cam_auto = bpy.data.cameras.new('AutoCamera')
cam_auto.lens = 50.0
cam_auto.sensor_width = 36.0
cam_auto.clip_end = 1000.0
ob_auto_camera = bpy.data.objects.new('AutoCamera', cam_auto)
scene.collection.objects.link(ob_auto_camera)
ob_auto_camera.location = (21.9368, -46.3375, 31.5761)
ob_auto_camera.rotation_euler = (1.09748, -7.21219e-08, 0.694738)
scene.camera = ob_auto_camera
light_auto_sun = bpy.data.lights.new('AutoSun', 'SUN')
light_auto_sun.energy = 3.0
light_auto_sun.angle = 0.0523599
ob_auto_sun = bpy.data.objects.new('AutoSun', light_auto_sun)
scene.collection.objects.link(ob_auto_sun)
ob_auto_sun.rotation_euler = (0.872665, 0.174533, 0.523599)
bpy.context.view_layer.update()
